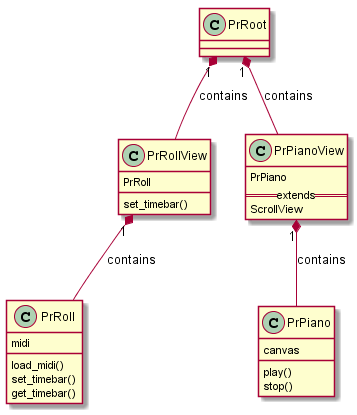

The diagram above was rendered by PlantUML. Its source (embedded in the PNG):
@startuml

Class PrPiano {
    canvas
    play()
    stop()
}

Class PrRoll {
    midi
    load_midi()
    set_timebar()
    get_timebar()
}

Class PrZoomView {
    child_x
    --
    load_child()
    ==extends==
    ScrollView
}

Class PrRollView {
    PrRoll
    set_timebar()
}

Class PrPianoView {
    PrPiano  
    ==extends==
    ScrollView
}

hide PrZoomView

PrRoot "1" *-- PrPianoView : contains
PrRoot "1" *-- PrRollView : contains

PrPianoView "1" *-- PrPiano : contains
PrRollView "1" *-- PrRoll : contains

PrRollView <|-- PrZoomView : extends

@enduml